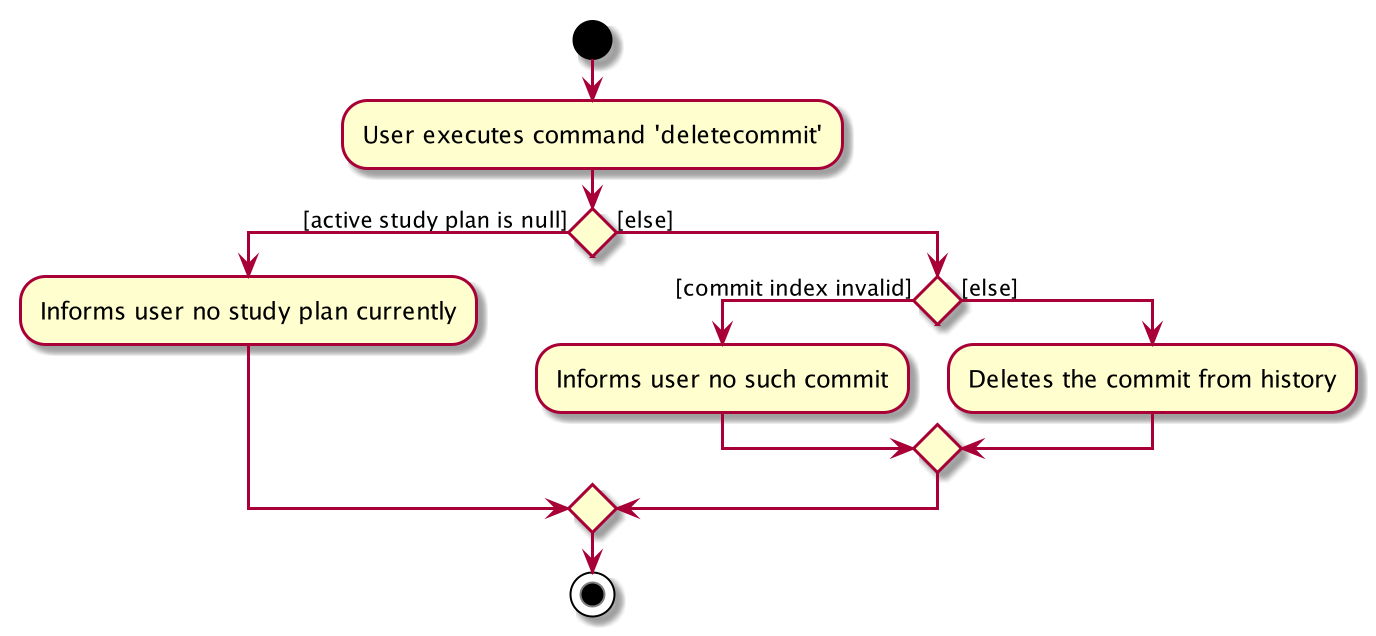

The diagram above was rendered by PlantUML. Its source (embedded in the PNG):
@startuml
start
:User executes command 'deletecommit';


if () then ([active study plan is null])
    :Informs user no study plan currently;
else ([else])
    if () then ([commit index invalid]) 
        :Informs user no such commit;
    else ([else])
        :Deletes the commit from history;
    endif
endif
stop
@enduml